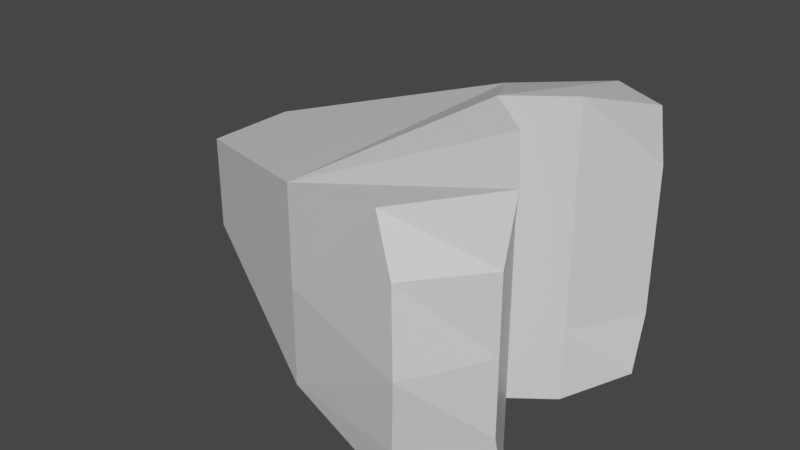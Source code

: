 # Source: vida.blend  (saved by Blender 3.0.42; exported with 4.5.12 LTS)
import bpy
from mathutils import Matrix  # noqa: F401  (used for matrix-valued properties, if any)

bpy.ops.wm.read_factory_settings(use_empty=True)
scene = bpy.context.scene
scene.name = 'Scene'

# ---- collections
col_collection = bpy.data.collections.new('Collection'); scene.collection.children.link(col_collection)

# ---- materials (node trees are filled in below, after node groups)
mat_material = bpy.data.materials.new('Material')
mat_material.alpha_threshold = 0.0
mat_material.use_transparent_shadow = False
mat_material.line_color = (0.0, 0.0, 0.0, 1.0)

# ---- material node trees
mat_material.use_nodes = True; mat_material.node_tree.nodes.clear()
_N = mat_material.node_tree.nodes; _L = mat_material.node_tree.links
n0 = _N.new('ShaderNodeOutputMaterial'); n0.name = 'Material Output'; n0.location = (300, 300)
n1 = _N.new('ShaderNodeBsdfPrincipled'); n1.name = 'Principled BSDF'; n1.location = (10, 300)
n1.distribution = 'GGX'
n1.subsurface_method = 'RANDOM_WALK_SKIN'
n1.inputs[2].default_value = 0.4
n1.inputs[3].default_value = 1.45
n1.inputs[27].default_value = (0.0, 0.0, 0.0, 1.0)
n1.inputs[28].default_value = 1.0
_L.new(n1.outputs[0], n0.inputs[0])
n0.is_active_output = True

# ---- world
world_world = bpy.data.worlds.new('World'); scene.world = world_world
world_world.use_nodes = True; world_world.node_tree.nodes.clear()
_N = world_world.node_tree.nodes; _L = world_world.node_tree.links
n0 = _N.new('ShaderNodeOutputWorld'); n0.name = 'World Output'; n0.location = (300, 300)
n1 = _N.new('ShaderNodeBackground'); n1.name = 'Background'; n1.location = (10, 300)
n1.inputs[0].default_value = (0.05088, 0.05088, 0.05088, 1.0)
_L.new(n1.outputs[0], n0.inputs[0])
n0.is_active_output = True
world_world.color = (0.05088, 0.05088, 0.05088)
world_world.use_sun_shadow = False
world_world.sun_shadow_jitter_overblur = 0.0

# ---- meshes
me_cube = bpy.data.meshes.new('Cube')
me_cube.from_pydata([(0.6486, 1.0, 1.0), (0.3147, 0.3147, -0.3522), (0.6486, -1.0, 1.0), (0.3147, -0.3147, -0.3522), (-0.6486, 1.0, 1.0), (-0.3147, 0.3147, -0.3522), (-0.6486, -1.0, 1.0), (-0.3147, -0.3147, -0.3522), (0.0, -1.0, 1.0), (1.0, 0.0, 1.634), (-1.0, 0.0, 1.634), (0.0, 1.0, 1.0), (0.0, 0.0, 1.634), (0.0, -1.333, 2.009), (-0.8047, -1.168, 1.766), (1.0, -0.3332, 2.009), (0.8047, -1.168, 1.766), (-1.0, -0.3332, 2.009), (0.0, -0.3332, 2.009), (-1.0, 0.2813, 2.001), (-0.8047, 1.116, 1.757), (0.0, 1.281, 2.001), (0.8047, 1.116, 1.757), (1.0, 0.2813, 2.001), (0.0, 0.2813, 2.001), (-0.5, -1.263, 1.942), (0.8986, -0.7318, 2.283), (0.5, -1.263, 1.942), (-0.8986, -0.7318, 2.283), (0.0, -0.8332, 2.283), (0.5, -0.3332, 2.009), (-0.5, -0.3332, 2.009), (-0.8986, 0.68, 2.274), (0.5, 1.211, 1.933), (0.8986, 0.68, 2.274), (-0.5, 1.211, 1.933), (0.0, 0.7813, 2.274), (0.5, 0.2813, 2.001), (-0.5, 0.2813, 2.001), (-0.5, 0.7813, 2.274), (0.5, 0.7813, 2.274), (0.5, -0.8332, 2.283), (-0.5, -0.8332, 2.283)], [], [(2, 9, 15, 26, 16), (3, 2, 8, 6, 7), (7, 6, 10, 4, 5), (5, 1, 3, 7), (1, 0, 9, 2, 3), (5, 4, 11, 0, 1), (9, 12, 18, 30, 15), (12, 9, 23, 37, 24), (4, 10, 19, 32, 20), (42, 28, 14, 25), (41, 29, 13, 27), (10, 6, 14, 28, 17), (8, 2, 16, 27, 13), (12, 10, 17, 31, 18), (6, 8, 13, 25, 14), (40, 36, 24, 37), (39, 32, 19, 38), (0, 11, 21, 33, 22), (10, 12, 24, 38, 19), (11, 4, 20, 35, 21), (9, 0, 22, 34, 23), (36, 39, 38, 24), (21, 35, 39, 36), (35, 20, 32, 39), (34, 40, 37, 23), (22, 33, 40, 34), (33, 21, 36, 40), (26, 41, 27, 16), (15, 30, 41, 26), (30, 18, 29, 41), (29, 42, 25, 13), (18, 31, 42, 29), (31, 17, 28, 42)])
_uv = me_cube.uv_layers.new(name='UVMap')
_uv.uv.foreach_set('vector', [0.625, 0.75, 0.625, 0.625, 0.625, 0.625, 0.625, 0.6875, 0.625, 0.75, 0.375, 0.75, 0.625, 0.75, 0.625, 0.875, 0.625, 1.0, 0.375, 1.0, 0.375, 0.0, 0.625, 0.0, 0.625, 0.125, 0.625, 0.25, 0.375, 0.25, 0.125, 0.5, 0.375, 0.5, 0.375, 0.75, 0.125, 0.75, 0.375, 0.5, 0.625, 0.5, 0.625, 0.625, 0.625, 0.75, 0.375, 0.75, 0.375, 0.25, 0.625, 0.25, 0.625, 0.375, 0.625, 0.5, 0.375, 0.5, 0.625, 0.625, 0.75, 0.625, 0.75, 0.625, 0.6875, 0.625, 0.625, 0.625, 0.75, 0.625, 0.625, 0.625, 0.625, 0.625, 0.6875, 0.625, 0.75, 0.625, 0.625, 0.25, 0.625, 0.125, 0.625, 0.125, 0.625, 0.1875, 0.625, 0.25, 0.8125, 0.6875, 0.875, 0.6875, 0.875, 0.75, 0.8125, 0.75, 0.6875, 0.6875, 0.75, 0.6875, 0.75, 0.75, 0.6875, 0.75, 0.625, 0.125, 0.625, 0.0, 0.625, 0.0, 0.625, 0.0625, 0.625, 0.125, 0.625, 0.875, 0.625, 0.75, 0.625, 0.75, 0.625, 0.8125, 0.625, 0.875, 0.75, 0.625, 0.875, 0.625, 0.875, 0.625, 0.8125, 0.625, 0.75, 0.625, 0.625, 1.0, 0.625, 0.875, 0.625, 0.875, 0.625, 0.9375, 0.625, 1.0, 0.6875, 0.5625, 0.75, 0.5625, 0.75, 0.625, 0.6875, 0.625, 0.8125, 0.5625, 0.875, 0.5625, 0.875, 0.625, 0.8125, 0.625, 0.625, 0.5, 0.625, 0.375, 0.625, 0.375, 0.625, 0.4375, 0.625, 0.5, 0.875, 0.625, 0.75, 0.625, 0.75, 0.625, 0.8125, 0.625, 0.875, 0.625, 0.625, 0.375, 0.625, 0.25, 0.625, 0.25, 0.625, 0.3125, 0.625, 0.375, 0.625, 0.625, 0.625, 0.5, 0.625, 0.5, 0.625, 0.5625, 0.625, 0.625, 0.75, 0.5625, 0.8125, 0.5625, 0.8125, 0.625, 0.75, 0.625, 0.75, 0.5, 0.8125, 0.5, 0.8125, 0.5625, 0.75, 0.5625, 0.8125, 0.5, 0.875, 0.5, 0.875, 0.5625, 0.8125, 0.5625, 0.625, 0.5625, 0.6875, 0.5625, 0.6875, 0.625, 0.625, 0.625, 0.625, 0.5, 0.6875, 0.5, 0.6875, 0.5625, 0.625, 0.5625, 0.6875, 0.5, 0.75, 0.5, 0.75, 0.5625, 0.6875, 0.5625, 0.625, 0.6875, 0.6875, 0.6875, 0.6875, 0.75, 0.625, 0.75, 0.625, 0.625, 0.6875, 0.625, 0.6875, 0.6875, 0.625, 0.6875, 0.6875, 0.625, 0.75, 0.625, 0.75, 0.6875, 0.6875, 0.6875, 0.75, 0.6875, 0.8125, 0.6875, 0.8125, 0.75, 0.75, 0.75, 0.75, 0.625, 0.8125, 0.625, 0.8125, 0.6875, 0.75, 0.6875, 0.8125, 0.625, 0.875, 0.625, 0.875, 0.6875, 0.8125, 0.6875])
me_cube.materials.append(mat_material)
me_cube.use_remesh_preserve_volume = False
me_cube.use_remesh_preserve_attributes = False
me_cube.use_mirror_vertex_groups = False
me_cube.update()

# ---- objects
ob_cube = bpy.data.objects.new('Cube', me_cube)

# ---- transforms, parenting, visibility, modifiers, constraints
ob_cube.location = (-0.2952, 0.0, 0.0)
ob_cube.rotation_euler = (-0.0, 1.571, 0.0)
ob_cube.scale = (0.3144, 0.3144, 0.3144)
ob_cube.lock_rotations_4d = False
ob_cube.empty_display_type = 'ARROWS'
ob_cube.lineart.crease_threshold = 0.0

# ---- collection membership
col_collection.objects.link(ob_cube)

# ---- scene / render settings (as saved in the file)
scene.frame_start = 1; scene.frame_end = 250; scene.frame_set(1)
scene.render.engine = 'BLENDER_EEVEE_NEXT'
scene.cycles.sampling_pattern = 'TABULATED_SOBOL'
scene.cycles.use_light_tree = False
scene.view_settings.view_transform = 'Filmic'
bpy.context.view_layer.update()

# ---- added for rendering (the .blend has no active camera and no usable light): camera, sun
cam_auto = bpy.data.cameras.new('AutoCamera')
cam_auto.lens = 50.0
cam_auto.sensor_width = 36.0
cam_auto.clip_end = 1000.0
ob_auto_camera = bpy.data.objects.new('AutoCamera', cam_auto)
scene.collection.objects.link(ob_auto_camera)
ob_auto_camera.location = (1.23497, -1.48012, 0.981309)
ob_auto_camera.rotation_euler = (1.09748, -7.21219e-08, 0.694738)
scene.camera = ob_auto_camera
light_auto_sun = bpy.data.lights.new('AutoSun', 'SUN')
light_auto_sun.energy = 3.0
light_auto_sun.angle = 0.0523599
ob_auto_sun = bpy.data.objects.new('AutoSun', light_auto_sun)
scene.collection.objects.link(ob_auto_sun)
ob_auto_sun.rotation_euler = (0.872665, 0.174533, 0.523599)
bpy.context.view_layer.update()
